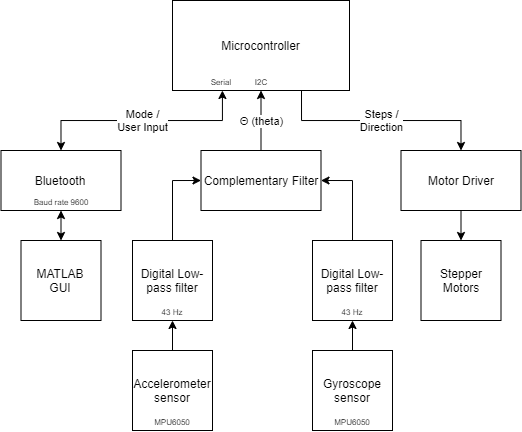

The diagram above was exported from draw.io. Its source (the exported page's mxGraphModel, read from the mxfile embedded in the PNG):
<mxGraphModel dx="716" dy="377" grid="1" gridSize="10" guides="1" tooltips="1" connect="1" arrows="1" fold="1" page="1" pageScale="1" pageWidth="827" pageHeight="1169" math="0" shadow="0">
  <root>
    <mxCell id="0" />
    <mxCell id="1" parent="0" />
    <mxCell id="jccrvTiiCOZzsGLr7eBz-4" value="Microcontroller" style="rounded=0;whiteSpace=wrap;html=1;" parent="1" vertex="1">
      <mxGeometry x="350" y="90" width="177" height="90" as="geometry" />
    </mxCell>
    <mxCell id="jccrvTiiCOZzsGLr7eBz-5" value="Bluetooth" style="rounded=0;whiteSpace=wrap;html=1;" parent="1" vertex="1">
      <mxGeometry x="178.5" y="240" width="120" height="60" as="geometry" />
    </mxCell>
    <mxCell id="jccrvTiiCOZzsGLr7eBz-6" value="Complementary Filter" style="rounded=0;whiteSpace=wrap;html=1;" parent="1" vertex="1">
      <mxGeometry x="378.5" y="240" width="120" height="60" as="geometry" />
    </mxCell>
    <mxCell id="jccrvTiiCOZzsGLr7eBz-18" style="edgeStyle=none;rounded=0;orthogonalLoop=1;jettySize=auto;html=1;entryX=0.5;entryY=0;entryDx=0;entryDy=0;startArrow=none;startFill=0;exitX=0.5;exitY=1;exitDx=0;exitDy=0;" parent="1" source="jccrvTiiCOZzsGLr7eBz-7" target="jccrvTiiCOZzsGLr7eBz-15" edge="1">
      <mxGeometry relative="1" as="geometry">
        <mxPoint x="640" y="300" as="sourcePoint" />
      </mxGeometry>
    </mxCell>
    <mxCell id="jccrvTiiCOZzsGLr7eBz-7" value="Motor Driver" style="rounded=0;whiteSpace=wrap;html=1;" parent="1" vertex="1">
      <mxGeometry x="578.5" y="240" width="120" height="60" as="geometry" />
    </mxCell>
    <mxCell id="jccrvTiiCOZzsGLr7eBz-10" value="" style="endArrow=classic;html=1;exitX=0.5;exitY=0;exitDx=0;exitDy=0;edgeStyle=orthogonalEdgeStyle;rounded=0;startArrow=classic;startFill=1;entryX=0.282;entryY=1;entryDx=0;entryDy=0;entryPerimeter=0;" parent="1" source="jccrvTiiCOZzsGLr7eBz-5" target="jccrvTiiCOZzsGLr7eBz-4" edge="1">
      <mxGeometry relative="1" as="geometry">
        <mxPoint x="240" y="200" as="sourcePoint" />
        <mxPoint x="400" y="190" as="targetPoint" />
      </mxGeometry>
    </mxCell>
    <mxCell id="jccrvTiiCOZzsGLr7eBz-11" value="Mode /&lt;br&gt;User Input" style="edgeLabel;resizable=0;html=1;align=center;verticalAlign=middle;" parent="jccrvTiiCOZzsGLr7eBz-10" connectable="0" vertex="1">
      <mxGeometry relative="1" as="geometry" />
    </mxCell>
    <mxCell id="jccrvTiiCOZzsGLr7eBz-12" value="" style="endArrow=classic;html=1;edgeStyle=orthogonalEdgeStyle;rounded=0;startArrow=none;startFill=0;entryX=0.5;entryY=0;entryDx=0;entryDy=0;" parent="1" target="jccrvTiiCOZzsGLr7eBz-7" edge="1">
      <mxGeometry relative="1" as="geometry">
        <mxPoint x="479" y="180" as="sourcePoint" />
        <mxPoint x="650" y="220" as="targetPoint" />
        <Array as="points">
          <mxPoint x="479" y="210" />
          <mxPoint x="639" y="210" />
        </Array>
      </mxGeometry>
    </mxCell>
    <mxCell id="jccrvTiiCOZzsGLr7eBz-13" value="Steps /&lt;br&gt;Direction" style="edgeLabel;resizable=0;html=1;align=center;verticalAlign=middle;" parent="jccrvTiiCOZzsGLr7eBz-12" connectable="0" vertex="1">
      <mxGeometry relative="1" as="geometry" />
    </mxCell>
    <mxCell id="jccrvTiiCOZzsGLr7eBz-15" value="Stepper Motors" style="whiteSpace=wrap;html=1;aspect=fixed;" parent="1" vertex="1">
      <mxGeometry x="598.5" y="330" width="80" height="80" as="geometry" />
    </mxCell>
    <mxCell id="jccrvTiiCOZzsGLr7eBz-20" value="" style="edgeStyle=none;rounded=0;orthogonalLoop=1;jettySize=auto;html=1;startArrow=classic;startFill=1;" parent="1" source="jccrvTiiCOZzsGLr7eBz-19" target="jccrvTiiCOZzsGLr7eBz-5" edge="1">
      <mxGeometry relative="1" as="geometry" />
    </mxCell>
    <mxCell id="jccrvTiiCOZzsGLr7eBz-19" value="MATLAB&lt;br&gt;GUI" style="whiteSpace=wrap;html=1;aspect=fixed;" parent="1" vertex="1">
      <mxGeometry x="198.5" y="330" width="80" height="80" as="geometry" />
    </mxCell>
    <mxCell id="jccrvTiiCOZzsGLr7eBz-23" style="edgeStyle=orthogonalEdgeStyle;rounded=0;orthogonalLoop=1;jettySize=auto;html=1;entryX=0;entryY=0.5;entryDx=0;entryDy=0;startArrow=none;startFill=0;" parent="1" source="jccrvTiiCOZzsGLr7eBz-21" target="jccrvTiiCOZzsGLr7eBz-6" edge="1">
      <mxGeometry relative="1" as="geometry" />
    </mxCell>
    <mxCell id="jccrvTiiCOZzsGLr7eBz-21" value="Digital Low-pass filter" style="whiteSpace=wrap;html=1;aspect=fixed;" parent="1" vertex="1">
      <mxGeometry x="310" y="330" width="80" height="80" as="geometry" />
    </mxCell>
    <mxCell id="jccrvTiiCOZzsGLr7eBz-28" style="edgeStyle=orthogonalEdgeStyle;rounded=0;orthogonalLoop=1;jettySize=auto;html=1;entryX=1;entryY=0.5;entryDx=0;entryDy=0;startArrow=none;startFill=0;" parent="1" source="jccrvTiiCOZzsGLr7eBz-22" target="jccrvTiiCOZzsGLr7eBz-6" edge="1">
      <mxGeometry relative="1" as="geometry" />
    </mxCell>
    <mxCell id="jccrvTiiCOZzsGLr7eBz-22" value="Digital Low-pass filter" style="whiteSpace=wrap;html=1;aspect=fixed;" parent="1" vertex="1">
      <mxGeometry x="490" y="330" width="80" height="80" as="geometry" />
    </mxCell>
    <mxCell id="jccrvTiiCOZzsGLr7eBz-31" value="&lt;font style=&quot;font-size: 8px&quot;&gt;43 Hz&lt;/font&gt;" style="text;html=1;strokeColor=none;fillColor=none;align=center;verticalAlign=middle;whiteSpace=wrap;rounded=0;" parent="1" vertex="1">
      <mxGeometry x="330" y="390" width="40" height="20" as="geometry" />
    </mxCell>
    <mxCell id="jccrvTiiCOZzsGLr7eBz-32" value="&lt;font style=&quot;font-size: 8px&quot;&gt;43 Hz&lt;/font&gt;" style="text;html=1;strokeColor=none;fillColor=none;align=center;verticalAlign=middle;whiteSpace=wrap;rounded=0;" parent="1" vertex="1">
      <mxGeometry x="510" y="390" width="40" height="20" as="geometry" />
    </mxCell>
    <mxCell id="jccrvTiiCOZzsGLr7eBz-33" value="&lt;font style=&quot;font-size: 8px&quot;&gt;Baud rate 9600&lt;/font&gt;" style="text;html=1;strokeColor=none;fillColor=none;align=center;verticalAlign=middle;whiteSpace=wrap;rounded=0;" parent="1" vertex="1">
      <mxGeometry x="207.75" y="280" width="61.5" height="20" as="geometry" />
    </mxCell>
    <mxCell id="jccrvTiiCOZzsGLr7eBz-36" value="" style="edgeStyle=orthogonalEdgeStyle;rounded=0;orthogonalLoop=1;jettySize=auto;html=1;startArrow=none;startFill=0;" parent="1" source="jccrvTiiCOZzsGLr7eBz-34" target="jccrvTiiCOZzsGLr7eBz-31" edge="1">
      <mxGeometry relative="1" as="geometry" />
    </mxCell>
    <mxCell id="jccrvTiiCOZzsGLr7eBz-34" value="Accelerometer sensor" style="whiteSpace=wrap;html=1;aspect=fixed;" parent="1" vertex="1">
      <mxGeometry x="310" y="440" width="80" height="80" as="geometry" />
    </mxCell>
    <mxCell id="jccrvTiiCOZzsGLr7eBz-37" value="" style="edgeStyle=orthogonalEdgeStyle;rounded=0;orthogonalLoop=1;jettySize=auto;html=1;startArrow=none;startFill=0;" parent="1" source="jccrvTiiCOZzsGLr7eBz-35" target="jccrvTiiCOZzsGLr7eBz-32" edge="1">
      <mxGeometry relative="1" as="geometry" />
    </mxCell>
    <mxCell id="jccrvTiiCOZzsGLr7eBz-35" value="Gyroscope sensor" style="whiteSpace=wrap;html=1;aspect=fixed;" parent="1" vertex="1">
      <mxGeometry x="490" y="440" width="80" height="80" as="geometry" />
    </mxCell>
    <mxCell id="jccrvTiiCOZzsGLr7eBz-38" value="&lt;font style=&quot;font-size: 8px&quot;&gt;MPU6050&lt;/font&gt;" style="text;html=1;strokeColor=none;fillColor=none;align=center;verticalAlign=middle;whiteSpace=wrap;rounded=0;" parent="1" vertex="1">
      <mxGeometry x="330" y="500" width="40" height="20" as="geometry" />
    </mxCell>
    <mxCell id="jccrvTiiCOZzsGLr7eBz-39" value="&lt;font style=&quot;font-size: 8px&quot;&gt;MPU6050&lt;/font&gt;" style="text;html=1;strokeColor=none;fillColor=none;align=center;verticalAlign=middle;whiteSpace=wrap;rounded=0;" parent="1" vertex="1">
      <mxGeometry x="510" y="500" width="40" height="20" as="geometry" />
    </mxCell>
    <mxCell id="jccrvTiiCOZzsGLr7eBz-40" value="" style="endArrow=none;html=1;startArrow=classic;startFill=1;exitX=0.5;exitY=1;exitDx=0;exitDy=0;endFill=0;" parent="1" source="jccrvTiiCOZzsGLr7eBz-4" target="jccrvTiiCOZzsGLr7eBz-6" edge="1">
      <mxGeometry relative="1" as="geometry">
        <mxPoint x="390" y="220" as="sourcePoint" />
        <mxPoint x="490" y="220" as="targetPoint" />
      </mxGeometry>
    </mxCell>
    <mxCell id="jccrvTiiCOZzsGLr7eBz-41" value="Θ (theta)" style="edgeLabel;resizable=0;html=1;align=center;verticalAlign=middle;" parent="jccrvTiiCOZzsGLr7eBz-40" connectable="0" vertex="1">
      <mxGeometry relative="1" as="geometry" />
    </mxCell>
    <mxCell id="jccrvTiiCOZzsGLr7eBz-42" value="&lt;font style=&quot;font-size: 8px&quot;&gt;I2C&lt;/font&gt;" style="text;html=1;strokeColor=none;fillColor=none;align=center;verticalAlign=middle;whiteSpace=wrap;rounded=0;" parent="1" vertex="1">
      <mxGeometry x="418.5" y="160" width="40" height="20" as="geometry" />
    </mxCell>
    <mxCell id="jccrvTiiCOZzsGLr7eBz-43" value="&lt;font style=&quot;font-size: 8px&quot;&gt;Serial&lt;/font&gt;" style="text;html=1;strokeColor=none;fillColor=none;align=center;verticalAlign=middle;whiteSpace=wrap;rounded=0;" parent="1" vertex="1">
      <mxGeometry x="378.5" y="160" width="40" height="20" as="geometry" />
    </mxCell>
  </root>
</mxGraphModel>